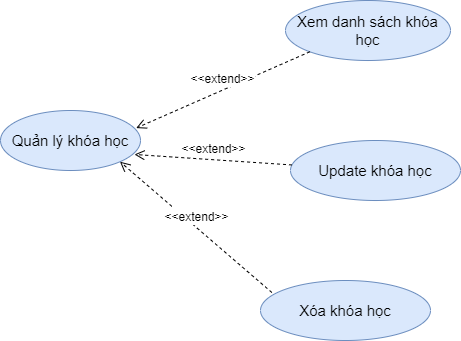

The diagram above was exported from draw.io. Its source (the exported page's mxGraphModel, read from the mxfile embedded in the PNG):
<mxGraphModel dx="1038" dy="588" grid="1" gridSize="10" guides="1" tooltips="1" connect="1" arrows="1" fold="1" page="1" pageScale="1" pageWidth="850" pageHeight="1100" math="0" shadow="0">
  <root>
    <mxCell id="0" />
    <mxCell id="1" parent="0" />
    <mxCell id="EgvladDOk30NKC7SnpCp-1" value="&lt;font style=&quot;font-size: 15px&quot;&gt;Quản lý khóa học&lt;/font&gt;" style="ellipse;whiteSpace=wrap;html=1;fillColor=#dae8fc;strokeColor=#6c8ebf;" vertex="1" parent="1">
      <mxGeometry x="210" y="210" width="140" height="60" as="geometry" />
    </mxCell>
    <mxCell id="EgvladDOk30NKC7SnpCp-2" value="&lt;font style=&quot;font-size: 15px&quot;&gt;Xem danh sách khóa học&lt;/font&gt;" style="ellipse;whiteSpace=wrap;html=1;fillColor=#dae8fc;strokeColor=#6c8ebf;" vertex="1" parent="1">
      <mxGeometry x="495" y="100" width="165" height="60" as="geometry" />
    </mxCell>
    <mxCell id="EgvladDOk30NKC7SnpCp-3" value="&lt;span style=&quot;font-size: 15px&quot;&gt;Update khóa học&lt;/span&gt;" style="ellipse;whiteSpace=wrap;html=1;fillColor=#dae8fc;strokeColor=#6c8ebf;" vertex="1" parent="1">
      <mxGeometry x="500" y="240" width="170" height="60" as="geometry" />
    </mxCell>
    <mxCell id="EgvladDOk30NKC7SnpCp-4" value="&lt;font style=&quot;font-size: 12px&quot;&gt;&amp;lt;&amp;lt;extend&amp;gt;&amp;gt;&lt;/font&gt;" style="html=1;verticalAlign=bottom;endArrow=open;dashed=1;endSize=8;rounded=0;fontSize=15;exitX=0;exitY=1;exitDx=0;exitDy=0;entryX=0.969;entryY=0.293;entryDx=0;entryDy=0;entryPerimeter=0;" edge="1" parent="1" source="EgvladDOk30NKC7SnpCp-2" target="EgvladDOk30NKC7SnpCp-1">
      <mxGeometry relative="1" as="geometry">
        <mxPoint x="575" y="310" as="sourcePoint" />
        <mxPoint x="495" y="310" as="targetPoint" />
      </mxGeometry>
    </mxCell>
    <mxCell id="EgvladDOk30NKC7SnpCp-5" value="&lt;font style=&quot;font-size: 12px&quot;&gt;&amp;lt;&amp;lt;extend&amp;gt;&amp;gt;&lt;/font&gt;" style="html=1;verticalAlign=bottom;endArrow=open;dashed=1;endSize=8;rounded=0;fontSize=15;entryX=0.957;entryY=0.733;entryDx=0;entryDy=0;entryPerimeter=0;" edge="1" parent="1" source="EgvladDOk30NKC7SnpCp-3" target="EgvladDOk30NKC7SnpCp-1">
      <mxGeometry relative="1" as="geometry">
        <mxPoint x="525.5025253169417" y="161.21320343559648" as="sourcePoint" />
        <mxPoint x="360.6600000000001" y="247.58000000000004" as="targetPoint" />
      </mxGeometry>
    </mxCell>
    <mxCell id="EgvladDOk30NKC7SnpCp-6" value="&lt;span style=&quot;font-size: 15px&quot;&gt;Xóa khóa học&lt;/span&gt;" style="ellipse;whiteSpace=wrap;html=1;fillColor=#dae8fc;strokeColor=#6c8ebf;" vertex="1" parent="1">
      <mxGeometry x="470" y="380" width="170" height="60" as="geometry" />
    </mxCell>
    <mxCell id="EgvladDOk30NKC7SnpCp-7" value="&lt;font style=&quot;font-size: 12px&quot;&gt;&amp;lt;&amp;lt;extend&amp;gt;&amp;gt;&lt;/font&gt;" style="html=1;verticalAlign=bottom;endArrow=open;dashed=1;endSize=8;rounded=0;fontSize=15;entryX=1;entryY=1;entryDx=0;entryDy=0;exitX=0.067;exitY=0.2;exitDx=0;exitDy=0;exitPerimeter=0;" edge="1" parent="1" source="EgvladDOk30NKC7SnpCp-6" target="EgvladDOk30NKC7SnpCp-1">
      <mxGeometry relative="1" as="geometry">
        <mxPoint x="491.8123877484363" y="283.83795464803234" as="sourcePoint" />
        <mxPoint x="358.98" y="273.98" as="targetPoint" />
      </mxGeometry>
    </mxCell>
  </root>
</mxGraphModel>